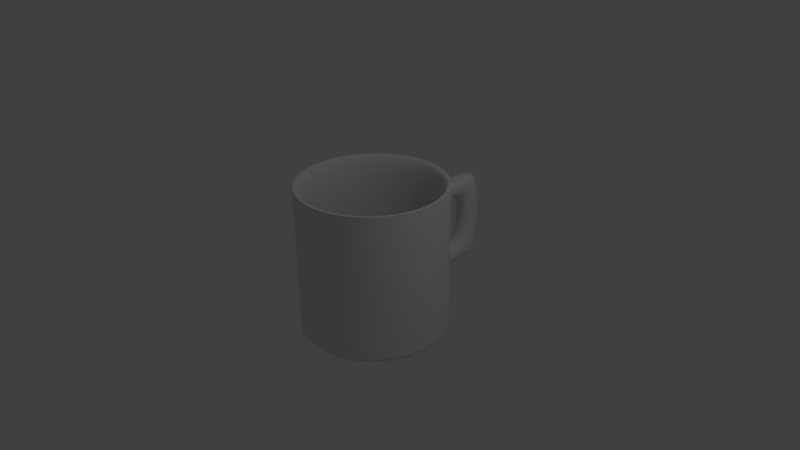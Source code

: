 # Source: 01__.blend  (saved by Blender 2.77.0; exported with 4.5.12 LTS)
import bpy
from mathutils import Matrix  # noqa: F401  (used for matrix-valued properties, if any)

bpy.ops.wm.read_factory_settings(use_empty=True)
scene = bpy.context.scene
scene.name = 'Scene'

# ---- collections
col_collection_1 = bpy.data.collections.new('Collection 1'); scene.collection.children.link(col_collection_1)

# ---- world
world_world = bpy.data.worlds.new('World'); scene.world = world_world
world_world.color = (0.05088, 0.05088, 0.05088)
world_world.use_sun_shadow = False
world_world.sun_shadow_jitter_overblur = 0.0
world_world.cycles.sampling_method = 'MANUAL'

# ---- cameras
cam_camera = bpy.data.cameras.new('Camera')
cam_camera.clip_end = 100.0
cam_camera.lens = 35.0
cam_camera.sensor_width = 32.0
cam_camera.sensor_height = 18.0
cam_camera.ortho_scale = 7.314
cam_camera.dof.focus_distance = 0.0
cam_camera.dof.aperture_fstop = 128.0

# ---- lights
light_lamp = bpy.data.lights.new('Lamp', 'POINT')
light_lamp.transmission_factor = 0.0
light_lamp.cutoff_distance = 30.0
light_lamp.energy = 100.0
light_lamp.shadow_buffer_clip_start = 1.001
light_lamp.shadow_soft_size = 0.1
light_lamp.shadow_maximum_resolution = 0.006
light_lamp.use_absolute_resolution = True

# ---- meshes
me_x = bpy.data.meshes.new('柱体')
me_x.from_pydata([(0.0, 0.0, -1.0), (0.0, 1.0, -1.0), (0.0, 1.0, 1.0), (0.309, 0.9511, -1.0), (0.309, 0.9511, 1.0), (0.5878, 0.809, -1.0), (0.5878, 0.809, 1.0), (0.809, 0.5878, -1.0), (0.809, 0.5878, 1.0), (0.9511, 0.309, -1.0), (0.9511, 0.309, 1.0), (1.0, -4.371e-08, -1.0), (1.0, -4.371e-08, 1.0), (0.9511, -0.309, -1.0), (0.9511, -0.309, 1.0), (0.809, -0.5878, -1.0), (0.809, -0.5878, 1.0), (0.5878, -0.809, -1.0), (0.5878, -0.809, 1.0), (0.309, -0.9511, -1.0), (0.309, -0.9511, 1.0), (-3.258e-07, -1.0, -1.0), (-3.258e-07, -1.0, 1.0), (-0.309, -0.9511, -1.0), (-0.309, -0.9511, 1.0), (-0.5878, -0.809, -1.0), (-0.5878, -0.809, 1.0), (-0.809, -0.5878, -1.0), (-0.809, -0.5878, 1.0), (-0.9511, -0.309, -1.0), (-0.9511, -0.309, 1.0), (-1.0, 9.656e-07, -1.0), (-1.0, 9.656e-07, 1.0), (-0.9511, 0.309, -1.0), (-0.9511, 0.309, 1.0), (-0.809, 0.5878, -1.0), (-0.809, 0.5878, 1.0), (-0.5878, 0.809, -1.0), (-0.5878, 0.809, 1.0), (-0.309, 0.9511, -1.0), (-0.309, 0.9511, 1.0), (7.943e-09, 3.992e-08, -0.7841), (0.0, 1.0, 1.0), (0.309, 0.9511, 1.0), (0.5878, 0.809, 1.0), (0.809, 0.5878, 1.0), (0.9511, 0.309, 1.0), (1.0, -4.371e-08, 1.0), (0.9511, -0.309, 1.0), (0.809, -0.5878, 1.0), (0.5878, -0.809, 1.0), (0.309, -0.9511, 1.0), (-3.258e-07, -1.0, 1.0), (-0.309, -0.9511, 1.0), (-0.5878, -0.809, 1.0), (-0.809, -0.5878, 1.0), (-0.9511, -0.309, 1.0), (-1.0, 9.656e-07, 1.0), (-0.9511, 0.309, 1.0), (-0.809, 0.5878, 1.0), (-0.5878, 0.809, 1.0), (-0.309, 0.9511, 1.0), (7.943e-09, 0.8565, 1.0), (0.2647, 0.8146, 1.0), (0.5034, 0.6929, 1.0), (0.6929, 0.5034, 1.0), (0.8146, 0.2647, 1.0), (0.8565, 2.482e-09, 1.0), (0.8146, -0.2647, 1.0), (0.6929, -0.5034, 1.0), (0.5034, -0.6929, 1.0), (0.2647, -0.8146, 1.0), (-2.711e-07, -0.8565, 1.0), (-0.2647, -0.8146, 1.0), (-0.5034, -0.6929, 1.0), (-0.6929, -0.5034, 1.0), (-0.8146, -0.2647, 1.0), (-0.8565, 8.669e-07, 1.0), (-0.8146, 0.2647, 1.0), (-0.6929, 0.5034, 1.0), (-0.5034, 0.6929, 1.0), (-0.2647, 0.8146, 1.0), (7.943e-09, 0.8565, -0.7841), (0.2647, 0.8146, -0.7841), (0.5034, 0.6929, -0.7841), (0.6929, 0.5034, -0.7841), (0.8146, 0.2647, -0.7841), (0.8565, 2.482e-09, -0.7841), (0.8146, -0.2647, -0.7841), (0.6929, -0.5034, -0.7841), (0.5034, -0.6929, -0.7841), (0.2647, -0.8146, -0.7841), (-2.711e-07, -0.8565, -0.7841), (-0.2647, -0.8146, -0.7841), (-0.5034, -0.6929, -0.7841), (-0.6929, -0.5034, -0.7841), (-0.8146, -0.2647, -0.7841), (-0.8565, 8.669e-07, -0.7841), (-0.8146, 0.2647, -0.7841), (-0.6929, 0.5034, -0.7841), (-0.5034, 0.6929, -0.7841), (-0.2647, 0.8146, -0.7841), (0.0, 1.0, 1.0), (0.309, 0.9511, 1.0), (0.5878, 0.809, 1.0), (0.809, 0.5878, 1.0), (0.9511, 0.309, 1.0), (1.0, -4.371e-08, 1.0), (0.9511, -0.309, 1.0), (0.809, -0.5878, 1.0), (0.5878, -0.809, 1.0), (0.309, -0.9511, 1.0), (-3.258e-07, -1.0, 1.0), (-0.309, -0.9511, 1.0), (-0.5878, -0.809, 1.0), (-0.809, -0.5878, 1.0), (-0.9511, -0.309, 1.0), (-1.0, 9.656e-07, 1.0), (-0.9511, 0.309, 1.0), (-0.809, 0.5878, 1.0), (-0.5878, 0.809, 1.0), (-0.309, 0.9511, 1.0), (0.309, 0.9511, -1.0), (0.5878, 0.809, -1.0), (0.809, 0.5878, -1.0), (0.9511, 0.309, -1.0), (1.0, -4.371e-08, -1.0), (0.9511, -0.309, -1.0), (0.809, -0.5878, -1.0), (0.5878, -0.809, -1.0), (0.309, -0.9511, -1.0), (-3.258e-07, -1.0, -1.0), (-0.309, -0.9511, -1.0), (-0.5878, -0.809, -1.0), (-0.809, -0.5878, -1.0), (-0.9511, -0.309, -1.0), (-1.0, 9.656e-07, -1.0), (-0.9511, 0.309, -1.0), (-0.809, 0.5878, -1.0), (-0.5878, 0.809, -1.0), (-0.309, 0.9511, -1.0), (0.0, 1.0, -1.0), (0.8146, -0.2647, -0.7841), (-0.6929, 0.5034, -0.7841), (0.5034, 0.6929, -0.7841), (-0.6929, -0.5034, -0.7841), (0.2647, -0.8146, -0.7841), (0.8565, 2.482e-09, -0.7841), (-0.8146, 0.2647, -0.7841), (0.2647, 0.8146, -0.7841), (7.943e-09, 0.8565, -0.7841), (-0.5034, -0.6929, -0.7841), (0.5034, -0.6929, -0.7841), (0.6929, -0.5034, -0.7841), (-0.2647, 0.8146, -0.7841), (-0.5034, 0.6929, -0.7841), (0.8146, 0.2647, -0.7841), (0.6929, 0.5034, -0.7841), (-0.8565, 8.669e-07, -0.7841), (-0.8146, -0.2647, -0.7841), (-0.2647, -0.8146, -0.7841), (-2.711e-07, -0.8565, -0.7841), (0.0, 1.0, 0.6118), (0.309, 0.9511, 0.6118), (0.5878, 0.809, 0.6118), (0.809, 0.5878, 0.6118), (0.9511, 0.309, 0.6118), (1.0, -4.371e-08, 0.6118), (0.9511, -0.309, 0.6118), (0.809, -0.5878, 0.6118), (0.5878, -0.809, 0.6118), (0.309, -0.9511, 0.6118), (-3.258e-07, -1.0, 0.6118), (-0.309, -0.9511, 0.6118), (-0.5878, -0.809, 0.6118), (-0.809, -0.5878, 0.6118), (-0.9511, -0.309, 0.6118), (-1.0, 9.656e-07, 0.6118), (-0.9511, 0.309, 0.6118), (-0.809, 0.5878, 0.6118), (-0.5878, 0.809, 0.6118), (-0.309, 0.9511, 0.6118), (0.309, 0.9511, -0.6461), (0.5878, 0.809, -0.6461), (0.809, 0.5878, -0.6461), (0.9511, 0.309, -0.6461), (1.0, -4.371e-08, -0.6461), (0.9511, -0.309, -0.6461), (0.809, -0.5878, -0.6461), (0.5878, -0.809, -0.6461), (0.309, -0.9511, -0.6461), (-3.258e-07, -1.0, -0.6461), (-0.309, -0.9511, -0.6461), (-0.5878, -0.809, -0.6461), (-0.809, -0.5878, -0.6461), (-0.9511, -0.309, -0.6461), (-1.0, 9.656e-07, -0.6461), (-0.9511, 0.309, -0.6461), (-0.809, 0.5878, -0.6461), (-0.5878, 0.809, -0.6461), (-0.309, 0.9511, -0.6461), (0.0, 1.0, -0.6461), (1.421e-14, 1.0, -0.4124), (1.421e-14, 1.0, 0.3781), (0.309, 0.9511, 0.3781), (0.309, 0.9511, -0.4124), (0.5878, 0.809, 0.3781), (0.5878, 0.809, -0.4124), (0.809, 0.5878, 0.3781), (0.809, 0.5878, -0.4124), (0.9511, 0.309, 0.3781), (0.9511, 0.309, -0.4124), (1.0, -4.371e-08, 0.3781), (1.0, -4.371e-08, -0.4124), (0.9511, -0.309, 0.3781), (0.9511, -0.309, -0.4124), (0.809, -0.5878, 0.3781), (0.809, -0.5878, -0.4124), (0.5878, -0.809, 0.3781), (0.5878, -0.809, -0.4124), (0.309, -0.9511, 0.3781), (0.309, -0.9511, -0.4124), (-3.258e-07, -1.0, 0.3781), (-3.258e-07, -1.0, -0.4124), (-0.309, -0.9511, 0.3781), (-0.309, -0.9511, -0.4124), (-0.5878, -0.809, 0.3781), (-0.5878, -0.809, -0.4124), (-0.809, -0.5878, 0.3781), (-0.809, -0.5878, -0.4124), (-0.9511, -0.309, 0.3781), (-0.9511, -0.309, -0.4124), (-1.0, 9.656e-07, 0.3781), (-1.0, 9.656e-07, -0.4124), (-0.9511, 0.309, 0.3781), (-0.9511, 0.309, -0.4124), (-0.809, 0.5878, 0.3781), (-0.809, 0.5878, -0.4124), (-0.5878, 0.809, 0.3781), (-0.5878, 0.809, -0.4124), (-0.309, 0.9511, 0.3781), (-0.309, 0.9511, -0.4124), (-0.1791, 1.921, 0.3781), (-0.1756, 1.899, 0.6118), (-0.4846, 1.85, 0.6118), (-0.4881, 1.872, -0.4124), (-0.4846, 1.85, -0.6461), (-0.1756, 1.899, -0.6461), (-0.1791, 1.921, -0.4124), (-0.4881, 1.872, 0.3781), (-0.419, 1.514, -0.6461), (-0.1044, 1.535, 0.6118), (-0.1086, 1.561, -0.4124), (-0.4217, 1.533, 0.3781), (-0.1053, 1.539, -0.6461), (-0.1081, 1.558, 0.3781), (-0.1064, 1.545, 0.6118), (-0.4148, 1.493, 0.6118), (-0.4248, 1.548, -0.4124), (-0.4961, 1.923, -0.01712), (-0.1871, 1.972, -0.01712), (-0.1164, 1.61, -0.01712), (-0.4313, 1.591, -0.01712)], [], [(0, 1, 3), (4, 2, 42, 43), (102, 2, 4, 103), (0, 3, 5), (36, 34, 58, 59), (103, 4, 6, 104), (0, 5, 7), (30, 28, 55, 56), (104, 6, 8, 105), (0, 7, 9), (24, 22, 52, 53), (105, 8, 10, 106), (0, 9, 11), (18, 16, 49, 50), (106, 10, 12, 107), (0, 11, 13), (12, 10, 46, 47), (107, 12, 14, 108), (0, 13, 15), (6, 4, 43, 44), (108, 14, 16, 109), (0, 15, 17), (2, 40, 61, 42), (109, 16, 18, 110), (0, 17, 19), (38, 36, 59, 60), (110, 18, 20, 111), (0, 19, 21), (32, 30, 56, 57), (111, 20, 22, 112), (0, 21, 23), (26, 24, 53, 54), (112, 22, 24, 113), (0, 23, 25), (20, 18, 50, 51), (113, 24, 26, 114), (0, 25, 27), (14, 12, 47, 48), (114, 26, 28, 115), (0, 27, 29), (8, 6, 44, 45), (115, 28, 30, 116), (0, 29, 31), (40, 38, 60, 61), (116, 30, 32, 117), (0, 31, 33), (34, 32, 57, 58), (117, 32, 34, 118), (0, 33, 35), (28, 26, 54, 55), (118, 34, 36, 119), (0, 35, 37), (22, 20, 51, 52), (119, 36, 38, 120), (0, 37, 39), (16, 14, 48, 49), (120, 38, 40, 121), (0, 39, 1), (10, 8, 45, 46), (121, 40, 2, 102), (43, 42, 62, 63), (42, 61, 81, 62), (54, 53, 73, 74), (50, 49, 69, 70), (61, 60, 80, 81), (46, 45, 65, 66), (57, 56, 76, 77), (53, 52, 72, 73), (49, 48, 68, 69), (60, 59, 79, 80), (45, 44, 64, 65), (56, 55, 75, 76), (52, 51, 71, 72), (48, 47, 67, 68), (59, 58, 78, 79), (44, 43, 63, 64), (55, 54, 74, 75), (51, 50, 70, 71), (47, 46, 66, 67), (58, 57, 77, 78), (153, 142, 88, 89), (155, 143, 99, 100), (157, 144, 84, 85), (159, 145, 95, 96), (161, 146, 91, 92), (142, 147, 87, 88), (143, 148, 98, 99), (144, 149, 83, 84), (145, 151, 94, 95), (146, 152, 90, 91), (147, 156, 86, 87), (148, 158, 97, 98), (149, 150, 82, 83), (150, 154, 101, 82), (151, 160, 93, 94), (152, 153, 89, 90), (154, 155, 100, 101), (156, 157, 85, 86), (158, 159, 96, 97), (160, 161, 92, 93), (41, 83, 82), (41, 84, 83), (41, 85, 84), (41, 86, 85), (41, 87, 86), (41, 88, 87), (41, 89, 88), (41, 90, 89), (41, 91, 90), (41, 92, 91), (41, 93, 92), (41, 94, 93), (41, 95, 94), (41, 96, 95), (41, 97, 96), (41, 98, 97), (41, 99, 98), (41, 100, 99), (41, 101, 100), (41, 82, 101), (181, 121, 102, 162), (180, 120, 121, 181), (179, 119, 120, 180), (178, 118, 119, 179), (177, 117, 118, 178), (176, 116, 117, 177), (175, 115, 116, 176), (174, 114, 115, 175), (173, 113, 114, 174), (172, 112, 113, 173), (171, 111, 112, 172), (170, 110, 111, 171), (169, 109, 110, 170), (168, 108, 109, 169), (167, 107, 108, 168), (166, 106, 107, 167), (165, 105, 106, 166), (164, 104, 105, 165), (163, 103, 104, 164), (162, 102, 103, 163), (1, 141, 122, 3), (3, 122, 123, 5), (5, 123, 124, 7), (7, 124, 125, 9), (9, 125, 126, 11), (11, 126, 127, 13), (13, 127, 128, 15), (15, 128, 129, 17), (17, 129, 130, 19), (19, 130, 131, 21), (21, 131, 132, 23), (23, 132, 133, 25), (25, 133, 134, 27), (27, 134, 135, 29), (29, 135, 136, 31), (31, 136, 137, 33), (33, 137, 138, 35), (35, 138, 139, 37), (37, 139, 140, 39), (39, 140, 141, 1), (73, 72, 161, 160), (77, 76, 159, 158), (66, 65, 157, 156), (81, 80, 155, 154), (70, 69, 153, 152), (74, 73, 160, 151), (62, 81, 154, 150), (63, 62, 150, 149), (78, 77, 158, 148), (67, 66, 156, 147), (71, 70, 152, 146), (75, 74, 151, 145), (64, 63, 149, 144), (79, 78, 148, 143), (68, 67, 147, 142), (72, 71, 146, 161), (76, 75, 145, 159), (65, 64, 144, 157), (80, 79, 143, 155), (69, 68, 142, 153), (203, 162, 163, 204), (204, 163, 164, 206), (206, 164, 165, 208), (208, 165, 166, 210), (210, 166, 167, 212), (212, 167, 168, 214), (214, 168, 169, 216), (216, 169, 170, 218), (218, 170, 171, 220), (220, 171, 172, 222), (222, 172, 173, 224), (224, 173, 174, 226), (226, 174, 175, 228), (228, 175, 176, 230), (230, 176, 177, 232), (232, 177, 178, 234), (234, 178, 179, 236), (236, 179, 180, 238), (238, 180, 181, 240), (202, 201, 254, 252), (140, 200, 201, 141), (139, 199, 200, 140), (138, 198, 199, 139), (137, 197, 198, 138), (136, 196, 197, 137), (135, 195, 196, 136), (134, 194, 195, 135), (133, 193, 194, 134), (132, 192, 193, 133), (131, 191, 192, 132), (130, 190, 191, 131), (129, 189, 190, 130), (128, 188, 189, 129), (127, 187, 188, 128), (126, 186, 187, 127), (125, 185, 186, 126), (124, 184, 185, 125), (123, 183, 184, 124), (122, 182, 183, 123), (141, 201, 182, 122), (201, 200, 250, 254), (241, 240, 203, 202), (199, 239, 241, 200), (239, 238, 240, 241), (198, 237, 239, 199), (237, 236, 238, 239), (197, 235, 237, 198), (235, 234, 236, 237), (196, 233, 235, 197), (233, 232, 234, 235), (195, 231, 233, 196), (231, 230, 232, 233), (194, 229, 231, 195), (229, 228, 230, 231), (193, 227, 229, 194), (227, 226, 228, 229), (192, 225, 227, 193), (225, 224, 226, 227), (191, 223, 225, 192), (223, 222, 224, 225), (190, 221, 223, 191), (221, 220, 222, 223), (189, 219, 221, 190), (219, 218, 220, 221), (188, 217, 219, 189), (217, 216, 218, 219), (187, 215, 217, 188), (215, 214, 216, 217), (186, 213, 215, 187), (213, 212, 214, 215), (185, 211, 213, 186), (211, 210, 212, 213), (184, 209, 211, 185), (209, 208, 210, 211), (183, 207, 209, 184), (207, 206, 208, 209), (182, 205, 207, 183), (205, 204, 206, 207), (201, 202, 205, 182), (202, 203, 204, 205), (249, 244, 243, 242), (246, 245, 248, 247), (200, 241, 258, 250), (241, 202, 252, 258), (240, 181, 257, 253), (181, 162, 251, 256, 257), (203, 240, 253, 255), (162, 203, 255, 251), (261, 260, 242, 255), (252, 254, 247, 248), (251, 255, 242, 243, 256), (254, 250, 246, 247), (262, 253, 249, 259), (253, 257, 244, 249), (257, 256, 243, 244), (260, 259, 249, 242), (250, 258, 245, 246), (262, 258, 252, 261), (253, 262, 261, 255), (248, 245, 259, 260), (258, 262, 259, 245), (252, 248, 260, 261)])
me_x.polygons.foreach_set('use_smooth', [True] * 282)
me_x.use_remesh_preserve_volume = False
me_x.use_remesh_preserve_attributes = False
me_x.use_mirror_vertex_groups = False
me_x.update()

# ---- objects
ob_x = bpy.data.objects.new('柱体', me_x)
ob_lamp = bpy.data.objects.new('Lamp', light_lamp)
ob_camera = bpy.data.objects.new('Camera', cam_camera)

# ---- transforms, parenting, visibility, modifiers, constraints
ob_x.location = (0.0, 0.0, 0.0)
ob_x.rotation_euler = (0.0, -0.0, -0.1571)
ob_x.lineart.crease_threshold = 0.0
_m = ob_x.modifiers.new('Subsurf', 'SUBSURF')
_m.uv_smooth = 'PRESERVE_CORNERS'
_m.quality = 2
_m.levels = 2
_m.show_only_control_edges = False
ob_lamp.location = (4.076, 1.005, 5.904)
ob_lamp.rotation_euler = (0.6503, 0.05522, 1.866)
ob_lamp.lock_rotations_4d = False
ob_lamp.empty_display_type = 'ARROWS'
ob_lamp.color = (0.0, 0.0, 0.0, 0.0)
ob_lamp.lineart.crease_threshold = 0.0
ob_camera.location = (7.481, -6.508, 5.344)
ob_camera.rotation_euler = (1.109, 0.01082, 0.8149)
ob_camera.lock_rotations_4d = False
ob_camera.empty_display_type = 'ARROWS'
ob_camera.color = (0.0, 0.0, 0.0, 0.0)
ob_camera.display_type = 'WIRE'
ob_camera.lineart.crease_threshold = 0.0

# ---- collection membership
col_collection_1.objects.link(ob_x)
col_collection_1.objects.link(ob_lamp)
col_collection_1.objects.link(ob_camera)

# ---- scene / render settings (as saved in the file)
scene.camera = ob_camera
scene.frame_start = 1; scene.frame_end = 250; scene.frame_set(1)
scene.render.engine = 'BLENDER_EEVEE_NEXT'
scene.render.resolution_percentage = 50
scene.render.dither_intensity = 0.0
scene.cycles.use_denoising = False
scene.cycles.samples = 128
scene.cycles.sampling_pattern = 'TABULATED_SOBOL'
scene.cycles.light_sampling_threshold = 0.0
scene.cycles.use_adaptive_sampling = False
scene.cycles.use_light_tree = False
scene.cycles.blur_glossy = 0.0
scene.cycles.sample_clamp_indirect = 0.0
scene.view_settings.view_transform = 'Standard'
bpy.context.view_layer.update()
